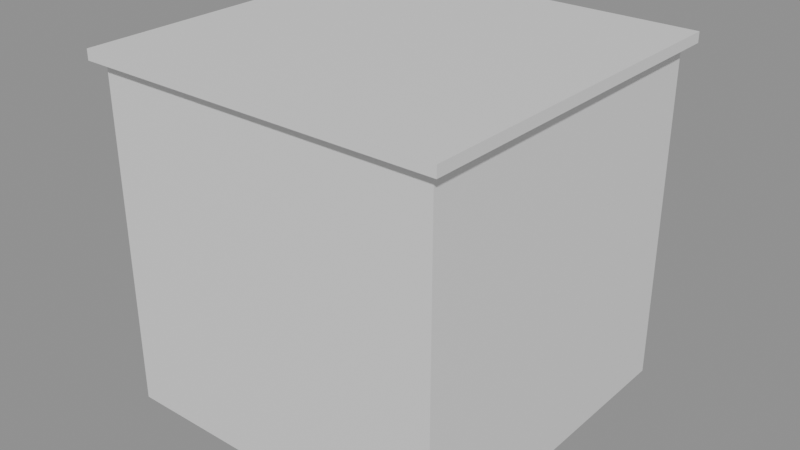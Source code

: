 # Source: SM_Immeuble.blend  (saved by Blender 5.1.30; exported with 4.5.12 LTS)
import bpy
from mathutils import Matrix  # noqa: F401  (used for matrix-valued properties, if any)

bpy.ops.wm.read_factory_settings(use_empty=True)
scene = bpy.context.scene
scene.name = 'Scene'

# ---- materials (node trees are filled in below, after node groups)
mat_mat_ville_batiment_a = bpy.data.materials.new('MAT_Ville_Batiment_A')
mat_mat_ville_batiment_a.diffuse_color = (0.2747, 0.3813, 0.807, 1.0)
mat_mat_ville_toit = bpy.data.materials.new('MAT_Ville_Toit')
mat_mat_ville_toit.diffuse_color = (0.1144, 0.09084, 0.2961, 1.0)

# ---- material node trees
mat_mat_ville_batiment_a.use_nodes = True; mat_mat_ville_batiment_a.node_tree.nodes.clear()
_N = mat_mat_ville_batiment_a.node_tree.nodes; _L = mat_mat_ville_batiment_a.node_tree.links
n0 = _N.new('ShaderNodeBsdfPrincipled'); n0.name = 'Principled BSDF'; n0.location = (-200, 100)
n1 = _N.new('ShaderNodeOutputMaterial'); n1.name = 'Material Output'; n1.location = (200, 100)
_L.new(n0.outputs[0], n1.inputs[0])
n1.is_active_output = True
mat_mat_ville_toit.use_nodes = True; mat_mat_ville_toit.node_tree.nodes.clear()
_N = mat_mat_ville_toit.node_tree.nodes; _L = mat_mat_ville_toit.node_tree.links
n0 = _N.new('ShaderNodeBsdfPrincipled'); n0.name = 'Principled BSDF'; n0.location = (-200, 100)
n1 = _N.new('ShaderNodeOutputMaterial'); n1.name = 'Material Output'; n1.location = (200, 100)
_L.new(n0.outputs[0], n1.inputs[0])
n1.is_active_output = True

# ---- meshes
me_sm_immeuble = bpy.data.meshes.new('SM_Immeuble')
me_sm_immeuble.from_pydata([(-0.5, -0.5, 0.0), (-0.5, -0.5, 1.0), (-0.5, 0.5, 0.0), (-0.5, 0.5, 1.0), (0.5, -0.5, 0.0), (0.5, -0.5, 1.0), (0.5, 0.5, 0.0), (0.5, 0.5, 1.0), (-0.53, -0.53, 0.985), (-0.53, -0.53, 1.015), (-0.53, 0.53, 0.985), (-0.53, 0.53, 1.015), (0.53, -0.53, 0.985), (0.53, -0.53, 1.015), (0.53, 0.53, 0.985), (0.53, 0.53, 1.015)], [], [(0, 1, 3, 2), (2, 3, 7, 6), (6, 7, 5, 4), (4, 5, 1, 0), (2, 6, 4, 0), (7, 3, 1, 5), (8, 9, 11, 10), (10, 11, 15, 14), (14, 15, 13, 12), (12, 13, 9, 8), (10, 14, 12, 8), (15, 11, 9, 13)])
me_sm_immeuble.polygons.foreach_set('material_index', [0, 0, 0, 0, 0, 0, 1, 1, 1, 1, 1, 1])
me_sm_immeuble.materials.append(mat_mat_ville_batiment_a)
me_sm_immeuble.materials.append(mat_mat_ville_toit)
me_sm_immeuble.update()

# ---- objects
ob_sm_immeuble = bpy.data.objects.new('SM_Immeuble', me_sm_immeuble)

# ---- transforms, parenting, visibility, modifiers, constraints
ob_sm_immeuble.location = (0.0, 0.0, 0.0)

# ---- collection membership
scene.collection.objects.link(ob_sm_immeuble)

# ---- scene / render settings (as saved in the file)
scene.frame_start = 1; scene.frame_end = 250; scene.frame_set(1)
scene.render.engine = 'BLENDER_EEVEE_NEXT'
scene.render.bake_bias = 0.0
scene.render.bake_samples = 0
scene.cycles.sampling_pattern = 'TABULATED_SOBOL'
scene.eevee.use_volume_custom_range = False
bpy.context.view_layer.update()

# ---- added for rendering (the .blend has no active camera and no usable light): camera, sun + grey world if the file has none
cam_auto = bpy.data.cameras.new('AutoCamera')
cam_auto.lens = 50.0
cam_auto.sensor_width = 36.0
cam_auto.clip_end = 1000.0
ob_auto_camera = bpy.data.objects.new('AutoCamera', cam_auto)
scene.collection.objects.link(ob_auto_camera)
ob_auto_camera.location = (1.675, -2.00999, 1.8475)
ob_auto_camera.rotation_euler = (1.09748, -7.21219e-08, 0.694738)
scene.camera = ob_auto_camera
light_auto_sun = bpy.data.lights.new('AutoSun', 'SUN')
light_auto_sun.energy = 3.0
light_auto_sun.angle = 0.0523599
ob_auto_sun = bpy.data.objects.new('AutoSun', light_auto_sun)
scene.collection.objects.link(ob_auto_sun)
ob_auto_sun.rotation_euler = (0.872665, 0.174533, 0.523599)
if scene.world is None:
    world_auto = bpy.data.worlds.new('AutoWorld')
    world_auto.color = (0.3, 0.3, 0.3)
    scene.world = world_auto
bpy.context.view_layer.update()
